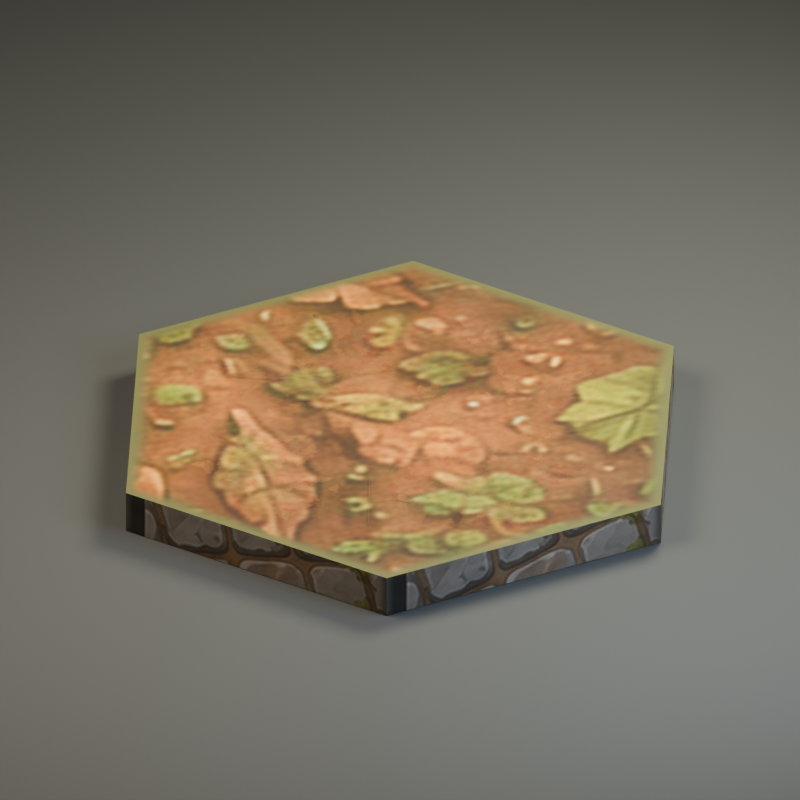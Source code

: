 # Source: hex_ground_leaf_litter.blend  (saved by Blender 5.2.45; exported with 4.5.12 LTS)
import bpy
from mathutils import Matrix  # noqa: F401  (used for matrix-valued properties, if any)

bpy.ops.wm.read_factory_settings(use_empty=True)
scene = bpy.context.scene
scene.name = 'hex_ground_leaf_litter'

# ---- collections
col_hex_ground_leaf_litter = bpy.data.collections.new('hex_ground_leaf_litter'); scene.collection.children.link(col_hex_ground_leaf_litter)
col_studio___excluded_from_game_exports = bpy.data.collections.new('STUDIO — excluded from game exports'); scene.collection.children.link(col_studio___excluded_from_game_exports)

# ---- images (referenced by path relative to the original .blend; pixels are not part of the script)
import os
ASSET_DIR = os.environ.get("B2B_ASSET_DIR", "")  # directory of the original .blend (textures are referenced by path, not embedded)
HERE = os.path.dirname(os.path.abspath(__file__))  # packed textures are extracted next to this script under _unpacked/

def load_image(name, relpath, width, height, colorspace="sRGB"):
    """Load a texture the original file referenced (path relative to the .blend, or extracted next to this script)."""
    p = next((c for c in (os.path.join(HERE, relpath), os.path.join(ASSET_DIR, relpath)) if relpath and os.path.exists(c)), "")
    if p:
        img = bpy.data.images.load(p, check_existing=True)
        img.name = name
    else:  # same state as the original file: an image datablock whose file is absent (Cycles renders it pink)
        img = bpy.data.images.new(name, width, height)
        img.source = "FILE"
        img.filepath = "//" + (relpath or name)
    img.colorspace_settings.name = colorspace
    return img
img_ai_texture_poc_v1_leaf_litter_4a839095d5504662e786c90a_base_col = load_image('ai_texture_poc_v1_leaf_litter_4a839095d5504662e786c90a_base_col', '_unpacked/ai_texture_poc_v1_leaf_litter_4a839095d5504662e786c90a_base_color.82208cca.png', 1024, 1024, 'sRGB')
img_ground_leaf_litter_roughness = load_image('ground_leaf_litter_roughness', '_unpacked/ground_leaf_litter_roughness.4f9ad3b8.png', 1024, 1024, 'Non-Color')
img_ground_leaf_litter_normal = load_image('ground_leaf_litter_normal', '_unpacked/ground_leaf_litter_normal.7209ec68.png', 1024, 1024, 'Non-Color')
img_ai_texture_poc_v1_foundation_3b632abada033e9e70dbad7d_base_colo = load_image('ai_texture_poc_v1_foundation_3b632abada033e9e70dbad7d_base_colo', '_unpacked/ai_texture_poc_v1_foundation_3b632abada033e9e70dbad7d_base_color.b88914de.png', 512, 512, 'sRGB')
img_ground_foundation_roughness = load_image('ground_foundation_roughness', '_unpacked/ground_foundation_roughness.f2253bee.png', 512, 512, 'Non-Color')
img_ground_foundation_normal = load_image('ground_foundation_normal', '_unpacked/ground_foundation_normal.b5ab5fa8.png', 512, 512, 'Non-Color')

# ---- materials (node trees are filled in below, after node groups)
mat_floor_leaf_litter = bpy.data.materials.new('floor_leaf_litter')
mat_floor_leaf_litter.diffuse_color = (0.126, 0.07829, 0.03007, 1.0)
mat_floor_foundation = bpy.data.materials.new('floor_foundation')
mat_floor_foundation.diffuse_color = (0.07324, 0.06838, 0.05088, 1.0)
mat_base = bpy.data.materials.new('base')
mat_base.diffuse_color = (0.06372, 0.06838, 0.06838, 1.0)

# ---- material node trees
mat_floor_leaf_litter.use_nodes = True; mat_floor_leaf_litter.node_tree.nodes.clear()
_N = mat_floor_leaf_litter.node_tree.nodes; _L = mat_floor_leaf_litter.node_tree.links
n0 = _N.new('ShaderNodeBsdfPrincipled'); n0.name = 'Principled BSDF'; n0.location = (-200, 100)
n0.inputs[10].default_value = 0.005
n0.inputs[27].default_value = (0.126, 0.07829, 0.03007, 1.0)
n1 = _N.new('ShaderNodeOutputMaterial'); n1.name = 'Material Output'; n1.location = (200, 100)
n2 = _N.new('ShaderNodeTexImage'); n2.name = 'Image Texture'; n2.location = (0, 0)
n2.image = img_ai_texture_poc_v1_leaf_litter_4a839095d5504662e786c90a_base_col
n2.extension = 'EXTEND'
n3 = _N.new('ShaderNodeTexImage'); n3.name = 'Image Texture.001'; n3.location = (0, 0)
n3.image = img_ground_leaf_litter_roughness
n3.extension = 'EXTEND'
n4 = _N.new('ShaderNodeTexImage'); n4.name = 'Image Texture.002'; n4.location = (0, 0)
n4.image = img_ground_leaf_litter_normal
n4.extension = 'EXTEND'
n5 = _N.new('ShaderNodeNormalMap'); n5.name = 'Normal Map'; n5.location = (0, 0)
n5.width = 160
_L.new(n0.outputs[0], n1.inputs[0])
_L.new(n2.outputs[0], n0.inputs[0])
_L.new(n3.outputs[0], n0.inputs[2])
_L.new(n4.outputs[0], n5.inputs[1])
_L.new(n5.outputs[0], n0.inputs[5])
n1.is_active_output = True
mat_floor_foundation.use_nodes = True; mat_floor_foundation.node_tree.nodes.clear()
_N = mat_floor_foundation.node_tree.nodes; _L = mat_floor_foundation.node_tree.links
n0 = _N.new('ShaderNodeBsdfPrincipled'); n0.name = 'Principled BSDF'; n0.location = (-200, 100)
n0.inputs[10].default_value = 0.005
n0.inputs[27].default_value = (0.07324, 0.06838, 0.05088, 1.0)
n1 = _N.new('ShaderNodeOutputMaterial'); n1.name = 'Material Output'; n1.location = (200, 100)
n2 = _N.new('ShaderNodeTexImage'); n2.name = 'Image Texture'; n2.location = (0, 0)
n2.image = img_ai_texture_poc_v1_foundation_3b632abada033e9e70dbad7d_base_colo
n2.extension = 'EXTEND'
n3 = _N.new('ShaderNodeTexImage'); n3.name = 'Image Texture.001'; n3.location = (0, 0)
n3.image = img_ground_foundation_roughness
n3.extension = 'EXTEND'
n4 = _N.new('ShaderNodeTexImage'); n4.name = 'Image Texture.002'; n4.location = (0, 0)
n4.image = img_ground_foundation_normal
n4.extension = 'EXTEND'
n5 = _N.new('ShaderNodeNormalMap'); n5.name = 'Normal Map'; n5.location = (0, 0)
n5.width = 160
_L.new(n0.outputs[0], n1.inputs[0])
_L.new(n2.outputs[0], n0.inputs[0])
_L.new(n3.outputs[0], n0.inputs[2])
_L.new(n4.outputs[0], n5.inputs[1])
_L.new(n5.outputs[0], n0.inputs[5])
n1.is_active_output = True
mat_base.use_nodes = True; mat_base.node_tree.nodes.clear()
_N = mat_base.node_tree.nodes; _L = mat_base.node_tree.links
n0 = _N.new('ShaderNodeBsdfPrincipled'); n0.name = 'Principled BSDF'; n0.location = (-200, 100)
n0.inputs[0].default_value = (0.06372, 0.06838, 0.06838, 1.0)
n0.inputs[2].default_value = 0.78
n0.inputs[10].default_value = 0.005
n0.inputs[27].default_value = (0.06372, 0.06838, 0.06838, 1.0)
n1 = _N.new('ShaderNodeOutputMaterial'); n1.name = 'Material Output'; n1.location = (200, 100)
_L.new(n0.outputs[0], n1.inputs[0])
n1.is_active_output = True

# ---- world
world_neutral_soft_ambient_003 = bpy.data.worlds.new('Neutral soft ambient.003'); scene.world = world_neutral_soft_ambient_003
world_neutral_soft_ambient_003.use_nodes = True; world_neutral_soft_ambient_003.node_tree.nodes.clear()
_N = world_neutral_soft_ambient_003.node_tree.nodes; _L = world_neutral_soft_ambient_003.node_tree.links
n0 = _N.new('ShaderNodeBackground'); n0.name = 'Background'; n0.location = (-200, 100)
n0.inputs[0].default_value = (0.2, 0.22, 0.25, 1.0)
n0.inputs[1].default_value = 0.32
n1 = _N.new('ShaderNodeOutputWorld'); n1.name = 'World Output'; n1.location = (200, 100)
_L.new(n0.outputs[0], n1.inputs[0])
n1.is_active_output = True

# ---- cameras
cam_orthographic_art_camera_003 = bpy.data.cameras.new('Orthographic art camera.003')
cam_orthographic_art_camera_003.type = 'ORTHO'
cam_orthographic_art_camera_003.ortho_scale = 6.6

# ---- lights
light_warm_key_003 = bpy.data.lights.new('Warm key.003', 'AREA')
light_warm_key_003.color = (1.0, 0.86, 0.69)
light_warm_key_003.energy = 1012.0
light_warm_key_003.shape = 'DISK'
light_warm_key_003.size = 5.2
light_soft_sky_003 = bpy.data.lights.new('Soft sky.003', 'AREA')
light_soft_sky_003.color = (0.72, 0.83, 1.0)
light_soft_sky_003.energy = 533.0
light_soft_sky_003.shape = 'DISK'
light_soft_sky_003.size = 5.0
light_leaf_rim_003 = bpy.data.lights.new('Leaf rim.003', 'AREA')
light_leaf_rim_003.color = (1.0, 0.94, 0.73)
light_leaf_rim_003.energy = 1000.0
light_leaf_rim_003.shape = 'DISK'
light_leaf_rim_003.size = 4.0

# ---- meshes
me_painted_occupation_surface_003 = bpy.data.meshes.new('Painted occupation surface.003')
me_painted_occupation_surface_003.from_pydata([(0.0, 0.0, 0.0), (2.55, 0.0, 0.0), (1.275, 2.208, 0.0), (-1.275, 2.208, 0.0), (-2.55, 3.123e-16, 0.0), (-1.275, -2.208, 0.0), (1.275, -2.208, 0.0)], [], [(0, 1, 2), (0, 2, 3), (0, 3, 4), (0, 4, 5), (0, 5, 6), (0, 6, 1)])
_uv = me_painted_occupation_surface_003.uv_layers.new(name='PaintedUV')
_uv.uv.foreach_set('vector', [0.5, 0.5, 1.0, 0.5, 0.75, 0.933, 0.5, 0.5, 0.75, 0.933, 0.25, 0.933, 0.5, 0.5, 0.25, 0.933, 9.35e-09, 0.5, 0.5, 0.5, 9.35e-09, 0.5, 0.25, 0.06699, 0.5, 0.5, 0.25, 0.06699, 0.75, 0.06699, 0.5, 0.5, 0.75, 0.06699, 1.0, 0.5])
me_painted_occupation_surface_003.materials.append(mat_floor_leaf_litter)
me_painted_occupation_surface_003.update()
me_canonical_hex_foundation_003 = bpy.data.meshes.new('Canonical hex foundation.003')
me_canonical_hex_foundation_003.from_pydata([(2.55, 0.0, -0.36), (1.275, 2.208, -0.36), (1.275, 2.208, 0.0), (2.55, 0.0, 0.0), (1.275, 2.208, -0.36), (-1.275, 2.208, -0.36), (-1.275, 2.208, 0.0), (1.275, 2.208, 0.0), (-1.275, 2.208, -0.36), (-2.55, 3.123e-16, -0.36), (-2.55, 3.123e-16, 0.0), (-1.275, 2.208, 0.0), (-2.55, 3.123e-16, -0.36), (-1.275, -2.208, -0.36), (-1.275, -2.208, 0.0), (-2.55, 3.123e-16, 0.0), (-1.275, -2.208, -0.36), (1.275, -2.208, -0.36), (1.275, -2.208, 0.0), (-1.275, -2.208, 0.0), (1.275, -2.208, -0.36), (2.55, 0.0, -0.36), (2.55, 0.0, 0.0), (1.275, -2.208, 0.0)], [], [(0, 1, 2, 3), (4, 5, 6, 7), (8, 9, 10, 11), (12, 13, 14, 15), (16, 17, 18, 19), (20, 21, 22, 23)])
_uv = me_canonical_hex_foundation_003.uv_layers.new(name='PaintedUV')
_uv.uv.foreach_set('vector', [0.0, 0.0, 1.0, 0.0, 1.0, 1.0, 0.0, 1.0, 0.0, 0.0, 1.0, 0.0, 1.0, 1.0, 0.0, 1.0, 0.0, 0.0, 1.0, 0.0, 1.0, 1.0, 0.0, 1.0, 0.0, 0.0, 1.0, 0.0, 1.0, 1.0, 0.0, 1.0, 0.0, 0.0, 1.0, 0.0, 1.0, 1.0, 0.0, 1.0, 0.0, 0.0, 1.0, 0.0, 1.0, 1.0, 0.0, 1.0])
me_canonical_hex_foundation_003.materials.append(mat_floor_foundation)
me_canonical_hex_foundation_003.update()
me_hex_underside_003 = bpy.data.meshes.new('Hex underside.003')
me_hex_underside_003.from_pydata([(2.55, 0.0, -0.36), (1.275, 2.208, -0.36), (-1.275, 2.208, -0.36), (-2.55, 3.123e-16, -0.36), (-1.275, -2.208, -0.36), (1.275, -2.208, -0.36)], [], [(5, 4, 3, 2, 1, 0)])
_uv = me_hex_underside_003.uv_layers.new(name='PaintedUV')
_uv.uv.foreach_set('vector', [0.75, 0.0, 0.25, 0.0, 0.0, 0.5, 0.25, 1.0, 0.75, 1.0, 1.0, 0.5])
me_hex_underside_003.materials.append(mat_floor_foundation)
me_hex_underside_003.update()
me_studio_ground_003 = bpy.data.meshes.new('Studio ground.003')
me_studio_ground_003.from_pydata([(-100.0, -100.0, -0.465), (-100.0, -100.0, -0.365), (-100.0, 100.0, -0.465), (-100.0, 100.0, -0.365), (100.0, -100.0, -0.465), (100.0, -100.0, -0.365), (100.0, 100.0, -0.465), (100.0, 100.0, -0.365)], [], [(0, 4, 6, 2), (1, 3, 7, 5), (0, 1, 5, 4), (2, 6, 7, 3), (0, 2, 3, 1), (4, 5, 7, 6)])
me_studio_ground_003.materials.append(mat_base)
me_studio_ground_003.update()

# ---- objects
ob_hex_ground_leaf_litter_root = bpy.data.objects.new('hex_ground_leaf_litter_root', None)
ob_painted_occupation_surface = bpy.data.objects.new('Painted occupation surface', me_painted_occupation_surface_003)
ob_canonical_hex_foundation = bpy.data.objects.new('Canonical hex foundation', me_canonical_hex_foundation_003)
ob_hex_underside = bpy.data.objects.new('Hex underside', me_hex_underside_003)
ob_studio_ground = bpy.data.objects.new('Studio ground', me_studio_ground_003)
ob_orthographic_art_camera = bpy.data.objects.new('Orthographic art camera', cam_orthographic_art_camera_003)
ob_warm_key = bpy.data.objects.new('Warm key', light_warm_key_003)
ob_soft_sky = bpy.data.objects.new('Soft sky', light_soft_sky_003)
ob_leaf_rim = bpy.data.objects.new('Leaf rim', light_leaf_rim_003)

# ---- transforms, parenting, visibility, modifiers, constraints
ob_hex_ground_leaf_litter_root.location = (0.0, 0.0, 0.0)
ob_hex_ground_leaf_litter_root.empty_display_size = 0.06
ob_painted_occupation_surface.parent = ob_hex_ground_leaf_litter_root
ob_painted_occupation_surface.location = (0.0, 0.0, 0.0)
ob_canonical_hex_foundation.parent = ob_hex_ground_leaf_litter_root
ob_canonical_hex_foundation.location = (0.0, 0.0, 0.0)
ob_hex_underside.parent = ob_hex_ground_leaf_litter_root
ob_hex_underside.location = (0.0, 0.0, 0.0)
ob_studio_ground.location = (0.0, 0.0, 0.0)
ob_orthographic_art_camera.location = (7.0, -11.0, 8.0)
ob_orthographic_art_camera.rotation_euler = (1.031, 6.608e-08, 0.5667)
ob_warm_key.location = (-3.0, -4.0, 8.0)
ob_warm_key.rotation_euler = (0.6411, 3.732e-08, -0.6435)
ob_soft_sky.location = (5.0, -1.0, 5.0)
ob_soft_sky.rotation_euler = (0.9431, -1.854e-09, 1.373)
ob_leaf_rim.location = (1.0, 5.0, 7.0)
ob_leaf_rim.rotation_euler = (0.7298, -5.479e-08, 2.944)

# ---- collection membership
col_hex_ground_leaf_litter.objects.link(ob_hex_ground_leaf_litter_root)
col_hex_ground_leaf_litter.objects.link(ob_painted_occupation_surface)
col_hex_ground_leaf_litter.objects.link(ob_canonical_hex_foundation)
col_hex_ground_leaf_litter.objects.link(ob_hex_underside)
col_studio___excluded_from_game_exports.objects.link(ob_studio_ground)
col_studio___excluded_from_game_exports.objects.link(ob_orthographic_art_camera)
col_studio___excluded_from_game_exports.objects.link(ob_warm_key)
col_studio___excluded_from_game_exports.objects.link(ob_soft_sky)
col_studio___excluded_from_game_exports.objects.link(ob_leaf_rim)

# ---- scene / render settings (as saved in the file)
scene.camera = ob_orthographic_art_camera
scene.frame_start = 1; scene.frame_end = 250; scene.frame_set(1)
scene.render.engine = 'CYCLES'
scene.render.resolution_x = 1200
scene.render.resolution_y = 1200
scene.render.bake_bias = 0.0
scene.render.bake_samples = 0
scene.render.compositor_device = 'GPU'
scene.cycles.samples = 64
scene.eevee.use_volume_custom_range = False
scene.eevee.fast_gi_thickness_near = 0.1
scene.eevee.fast_gi_thickness_far = 0.0
scene.eevee.ray_tracing_options.screen_trace_thickness = 0.1
scene.view_settings.look = 'AgX - Medium High Contrast'
bpy.context.view_layer.update()
